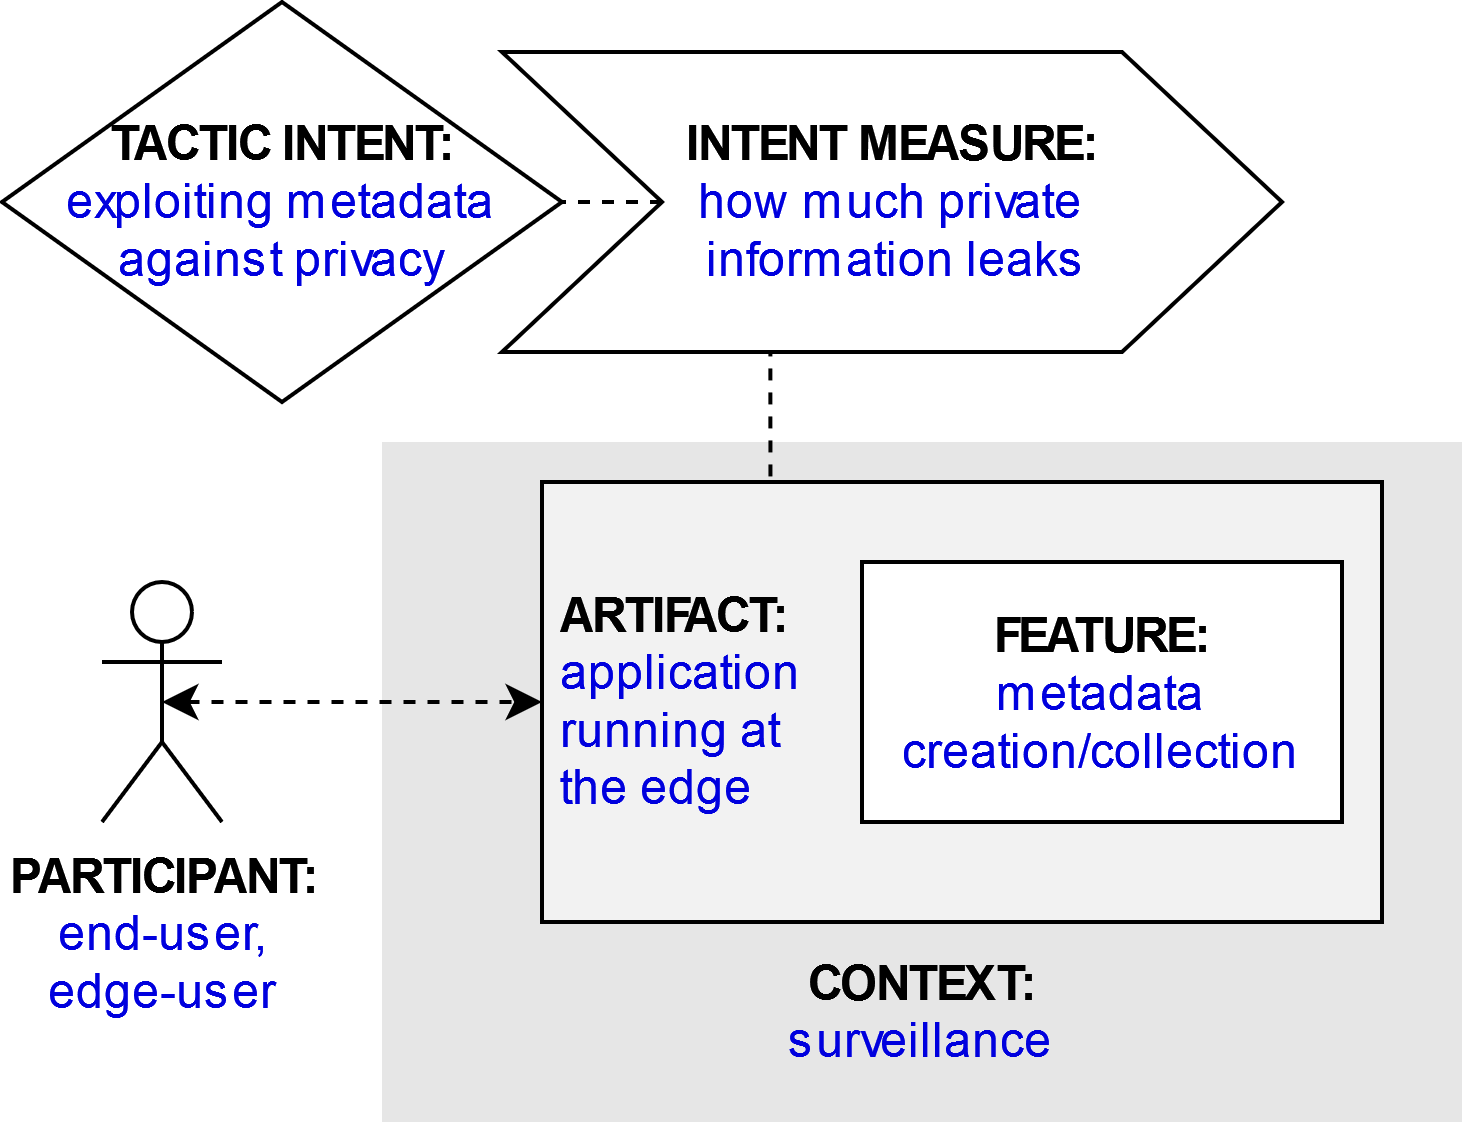

The diagram above was exported from draw.io. Its source (the exported page's mxGraphModel, read from the mxfile embedded in the PNG):
<mxGraphModel dx="1422" dy="831" grid="1" gridSize="10" guides="1" tooltips="1" connect="1" arrows="1" fold="1" page="1" pageScale="1" pageWidth="827" pageHeight="1169" math="0" shadow="0">
  <root>
    <mxCell id="g6xjUwb1L_4xmi_dHNkK-0" />
    <mxCell id="g6xjUwb1L_4xmi_dHNkK-1" parent="g6xjUwb1L_4xmi_dHNkK-0" />
    <mxCell id="g6xjUwb1L_4xmi_dHNkK-2" value="&lt;b&gt;PARTICIPANT:&lt;/b&gt;&lt;br&gt;&lt;div&gt;&lt;font color=&quot;#0000de&quot;&gt;end-user,&lt;/font&gt;&lt;/div&gt;&lt;div&gt;&lt;font color=&quot;#0000de&quot;&gt;edge-user&lt;/font&gt;&lt;/div&gt;" style="shape=umlActor;verticalLabelPosition=bottom;verticalAlign=top;html=1;outlineConnect=0;" parent="g6xjUwb1L_4xmi_dHNkK-1" vertex="1">
      <mxGeometry x="185" y="225" width="30" height="60" as="geometry" />
    </mxCell>
    <mxCell id="g6xjUwb1L_4xmi_dHNkK-3" value="&lt;br&gt;&lt;br&gt;&lt;br&gt;&lt;br&gt;&lt;br&gt;&lt;br&gt;&lt;br&gt;&lt;br&gt;&lt;b&gt;&lt;font color=&quot;#000000&quot;&gt;CONTEXT:&lt;/font&gt;&lt;/b&gt;&lt;br&gt;surveillance" style="rounded=0;whiteSpace=wrap;html=1;fontColor=#0000DE;fillColor=#E6E6E6;strokeColor=none;" parent="g6xjUwb1L_4xmi_dHNkK-1" vertex="1">
      <mxGeometry x="255" y="190" width="270" height="170" as="geometry" />
    </mxCell>
    <mxCell id="g6xjUwb1L_4xmi_dHNkK-4" style="edgeStyle=orthogonalEdgeStyle;rounded=0;orthogonalLoop=1;jettySize=auto;html=1;exitX=0.25;exitY=0;exitDx=0;exitDy=0;entryX=0.344;entryY=0.988;entryDx=0;entryDy=0;entryPerimeter=0;endArrow=none;endFill=0;dashed=1;" parent="g6xjUwb1L_4xmi_dHNkK-1" source="g6xjUwb1L_4xmi_dHNkK-5" target="g6xjUwb1L_4xmi_dHNkK-10" edge="1">
      <mxGeometry relative="1" as="geometry" />
    </mxCell>
    <mxCell id="g6xjUwb1L_4xmi_dHNkK-5" value="&lt;b&gt;&lt;font color=&quot;#000000&quot;&gt;&amp;nbsp;ARTIFACT:&lt;/font&gt;&lt;/b&gt;&lt;br&gt;&lt;div&gt;&amp;nbsp;application &lt;br&gt;&lt;/div&gt;&lt;div&gt;&amp;nbsp;running at &lt;br&gt;&lt;/div&gt;&lt;div&gt;&amp;nbsp;the edge&lt;/div&gt;" style="rounded=0;whiteSpace=wrap;html=1;fontColor=#0000DE;fillColor=#F2F2F2;align=left;" parent="g6xjUwb1L_4xmi_dHNkK-1" vertex="1">
      <mxGeometry x="295" y="200" width="210" height="110" as="geometry" />
    </mxCell>
    <mxCell id="g6xjUwb1L_4xmi_dHNkK-6" style="edgeStyle=orthogonalEdgeStyle;rounded=0;orthogonalLoop=1;jettySize=auto;html=1;exitX=0.5;exitY=0.5;exitDx=0;exitDy=0;exitPerimeter=0;entryX=0;entryY=0.5;entryDx=0;entryDy=0;fontColor=#0000DE;startArrow=classic;startFill=1;dashed=1;" parent="g6xjUwb1L_4xmi_dHNkK-1" source="g6xjUwb1L_4xmi_dHNkK-2" target="g6xjUwb1L_4xmi_dHNkK-5" edge="1">
      <mxGeometry relative="1" as="geometry" />
    </mxCell>
    <mxCell id="g6xjUwb1L_4xmi_dHNkK-7" value="&lt;b&gt;FEATURE:&lt;/b&gt;&lt;br&gt;&lt;font color=&quot;#0000de&quot;&gt;metadata creation/collection&lt;/font&gt;" style="rounded=0;whiteSpace=wrap;html=1;fontColor=#000000;fillColor=#FFFFFF;" parent="g6xjUwb1L_4xmi_dHNkK-1" vertex="1">
      <mxGeometry x="375" y="220" width="120" height="65" as="geometry" />
    </mxCell>
    <mxCell id="g6xjUwb1L_4xmi_dHNkK-8" value="&lt;b&gt;&lt;font color=&quot;#000000&quot;&gt;TACTIC INTENT:&lt;/font&gt;&lt;/b&gt;&lt;br&gt;exploiting metadata against privacy" style="rhombus;whiteSpace=wrap;html=1;fontColor=#0000DE;fillColor=#FFFFFF;" parent="g6xjUwb1L_4xmi_dHNkK-1" vertex="1">
      <mxGeometry x="160" y="80" width="140" height="100" as="geometry" />
    </mxCell>
    <mxCell id="g6xjUwb1L_4xmi_dHNkK-9" style="edgeStyle=orthogonalEdgeStyle;rounded=0;orthogonalLoop=1;jettySize=auto;html=1;exitX=0;exitY=0.5;exitDx=0;exitDy=0;entryX=1;entryY=0.5;entryDx=0;entryDy=0;dashed=1;endArrow=none;endFill=0;" parent="g6xjUwb1L_4xmi_dHNkK-1" source="g6xjUwb1L_4xmi_dHNkK-10" target="g6xjUwb1L_4xmi_dHNkK-8" edge="1">
      <mxGeometry relative="1" as="geometry" />
    </mxCell>
    <mxCell id="g6xjUwb1L_4xmi_dHNkK-10" value="&lt;b&gt;INTENT MEASURE:&lt;/b&gt;&lt;br&gt;&lt;div&gt;&lt;font color=&quot;#0000de&quot;&gt;how much private&lt;/font&gt;&lt;/div&gt;&lt;div&gt;&lt;font color=&quot;#0000de&quot;&gt;&amp;nbsp;information leaks&lt;/font&gt;&lt;/div&gt;" style="shape=step;perimeter=stepPerimeter;whiteSpace=wrap;html=1;fixedSize=1;fontColor=#000000;fillColor=#FFFFFF;size=40;" parent="g6xjUwb1L_4xmi_dHNkK-1" vertex="1">
      <mxGeometry x="285" y="92.5" width="195" height="75" as="geometry" />
    </mxCell>
  </root>
</mxGraphModel>